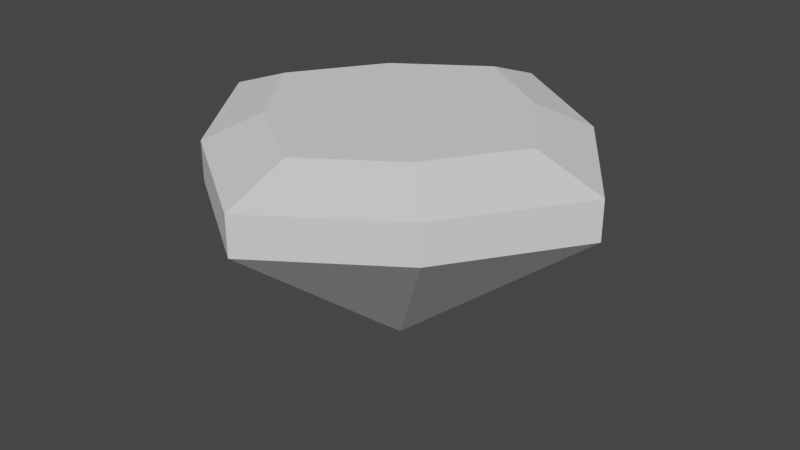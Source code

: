 # Source: dimon4.blend  (saved by Blender 2.93.21; exported with 4.5.12 LTS)
import bpy
from mathutils import Matrix  # noqa: F401  (used for matrix-valued properties, if any)

bpy.ops.wm.read_factory_settings(use_empty=True)
scene = bpy.context.scene
scene.name = 'Scene'

# ---- collections
col_collection = bpy.data.collections.new('Collection'); scene.collection.children.link(col_collection)

# ---- world
world_world = bpy.data.worlds.new('World'); scene.world = world_world
world_world.use_nodes = True; world_world.node_tree.nodes.clear()
_N = world_world.node_tree.nodes; _L = world_world.node_tree.links
n0 = _N.new('ShaderNodeOutputWorld'); n0.name = 'World Output'; n0.location = (300, 300)
n1 = _N.new('ShaderNodeBackground'); n1.name = 'Background'; n1.location = (10, 300)
n1.inputs[0].default_value = (0.05088, 0.05088, 0.05088, 1.0)
_L.new(n1.outputs[0], n0.inputs[0])
n0.is_active_output = True
world_world.color = (0.05088, 0.05088, 0.05088)
world_world.use_sun_shadow = False
world_world.sun_shadow_jitter_overblur = 0.0

# ---- meshes
me_cylinder = bpy.data.meshes.new('Cylinder')
me_cylinder.from_pydata([(0.0, 0.5, 0.1263), (0.0, 0.3409, 0.2787), (0.5, -2.186e-08, 0.1263), (0.3409, -1.515e-08, 0.2787), (-4.371e-08, -0.5, 0.1263), (-3.7e-08, -0.3409, 0.2787), (-0.5, 5.962e-09, 0.1263), (-0.3409, -7.449e-10, 0.2787), (1.409e-09, -9.047e-09, -0.2787), (0.5, -2.186e-08, 0.219), (0.0, 0.5, 0.219), (-4.371e-08, -0.5, 0.219), (-0.5, 5.962e-09, 0.219), (0.2973, -0.2973, 0.1263), (0.2973, -0.2973, 0.219), (-0.2973, 0.2973, 0.1263), (-0.2973, 0.2973, 0.219), (0.2027, -0.2027, 0.2787), (-0.2027, 0.2027, 0.2787), (0.2973, 0.2973, 0.1263), (0.2973, 0.2973, 0.219), (-0.2973, -0.2973, 0.1263), (-0.2973, -0.2973, 0.219), (0.2027, 0.2027, 0.2787), (-0.2027, -0.2027, 0.2787), (1.409e-09, 4.025e-10, 0.2787)], [], [(19, 20, 9, 2), (13, 14, 11, 4), (25, 18, 7, 24), (21, 22, 12, 6), (15, 16, 10, 0), (0, 8, 15), (6, 8, 21), (4, 8, 13), (8, 0, 19), (23, 3, 9, 20), (17, 5, 11, 14), (24, 7, 12, 22), (18, 1, 10, 16), (7, 18, 16, 12), (3, 17, 14, 9), (6, 12, 16, 15), (23, 1, 18, 25), (2, 9, 14, 13), (3, 23, 25, 17), (5, 24, 22, 11), (1, 23, 20, 10), (4, 11, 22, 21), (17, 25, 24, 5), (0, 10, 20, 19), (21, 8, 4), (15, 8, 6), (19, 2, 8), (13, 8, 2)])
_uv = me_cylinder.uv_layers.new(name='UVMap')
_uv.uv.foreach_set('vector', [0.875, 0.5, 0.875, 1.0, 0.75, 1.0, 0.75, 0.5, 0.625, 0.5, 0.625, 1.0, 0.5, 1.0, 0.5, 0.5, 0.25, 0.25, 0.1682, 0.3318, 0.08639, 0.25, 0.1682, 0.1682, 0.375, 0.5, 0.375, 1.0, 0.25, 1.0, 0.25, 0.5, 0.125, 0.5, 0.125, 1.0, 0.0, 1.0, 0.0, 0.5, 0.75, 0.49, 0.75, 0.25, 0.63, 0.37, 0.51, 0.25, 0.75, 0.25, 0.63, 0.13, 0.75, 0.01, 0.75, 0.25, 0.87, 0.13, 0.75, 0.25, 0.75, 0.49, 0.87, 0.37, 0.3318, 0.3318, 0.4136, 0.25, 0.49, 0.25, 0.37, 0.37, 0.3318, 0.1682, 0.25, 0.08639, 0.25, 0.01, 0.37, 0.13, 0.1682, 0.1682, 0.08639, 0.25, 0.01, 0.25, 0.13, 0.13, 0.1682, 0.3318, 0.25, 0.4136, 0.25, 0.49, 0.13, 0.37, 0.08639, 0.25, 0.1682, 0.3318, 0.13, 0.37, 0.01, 0.25, 0.4136, 0.25, 0.3318, 0.1682, 0.37, 0.13, 0.49, 0.25, 0.25, 0.5, 0.25, 1.0, 0.125, 1.0, 0.125, 0.5, 0.3318, 0.3318, 0.25, 0.4136, 0.1682, 0.3318, 0.25, 0.25, 0.75, 0.5, 0.75, 1.0, 0.625, 1.0, 0.625, 0.5, 0.4136, 0.25, 0.3318, 0.3318, 0.25, 0.25, 0.3318, 0.1682, 0.25, 0.08639, 0.1682, 0.1682, 0.13, 0.13, 0.25, 0.01, 0.25, 0.4136, 0.3318, 0.3318, 0.37, 0.37, 0.25, 0.49, 0.5, 0.5, 0.5, 1.0, 0.375, 1.0, 0.375, 0.5, 0.3318, 0.1682, 0.25, 0.25, 0.1682, 0.1682, 0.25, 0.08639, 1.0, 0.5, 1.0, 1.0, 0.875, 1.0, 0.875, 0.5, 0.63, 0.13, 0.75, 0.25, 0.75, 0.01, 0.63, 0.37, 0.75, 0.25, 0.51, 0.25, 0.87, 0.37, 0.99, 0.25, 0.75, 0.25, 0.87, 0.13, 0.75, 0.25, 0.99, 0.25])
me_cylinder.use_remesh_fix_poles = True
me_cylinder.use_remesh_preserve_attributes = False
me_cylinder.update()

# ---- objects
ob_cylinder = bpy.data.objects.new('Cylinder', me_cylinder)

# ---- transforms, parenting, visibility, modifiers, constraints
ob_cylinder.location = (0.0, 0.0, 0.0)

# ---- collection membership
col_collection.objects.link(ob_cylinder)

# ---- scene / render settings (as saved in the file)
scene.frame_start = 1; scene.frame_end = 250; scene.frame_set(1)
scene.render.engine = 'BLENDER_EEVEE_NEXT'
scene.cycles.use_denoising = False
scene.cycles.samples = 128
scene.cycles.sampling_pattern = 'TABULATED_SOBOL'
scene.cycles.use_adaptive_sampling = False
scene.cycles.use_light_tree = False
scene.view_settings.view_transform = 'Filmic'
bpy.context.view_layer.update()

# ---- added for rendering (the .blend has no active camera and no usable light): camera, sun
cam_auto = bpy.data.cameras.new('AutoCamera')
cam_auto.lens = 50.0
cam_auto.sensor_width = 36.0
cam_auto.clip_end = 1000.0
ob_auto_camera = bpy.data.objects.new('AutoCamera', cam_auto)
scene.collection.objects.link(ob_auto_camera)
ob_auto_camera.location = (1.40641, -1.68769, 1.12512)
ob_auto_camera.rotation_euler = (1.09748, -7.21219e-08, 0.694738)
scene.camera = ob_auto_camera
light_auto_sun = bpy.data.lights.new('AutoSun', 'SUN')
light_auto_sun.energy = 3.0
light_auto_sun.angle = 0.0523599
ob_auto_sun = bpy.data.objects.new('AutoSun', light_auto_sun)
scene.collection.objects.link(ob_auto_sun)
ob_auto_sun.rotation_euler = (0.872665, 0.174533, 0.523599)
bpy.context.view_layer.update()
